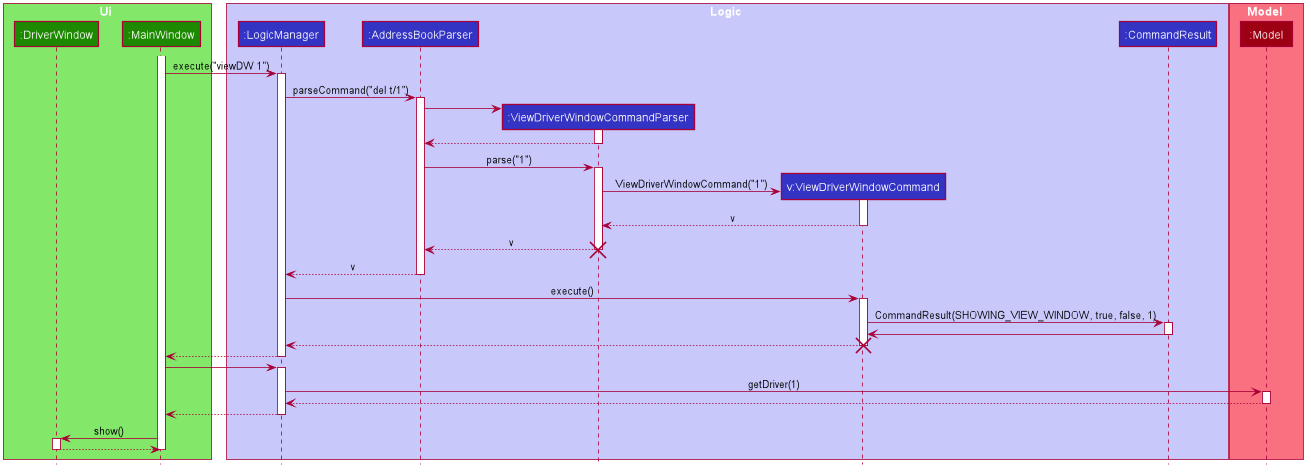

The diagram above was rendered by PlantUML. Its source (embedded in the PNG):
@startuml









skinparam BackgroundColor #FFFFFFF

skinparam Shadowing false

skinparam Class {
    FontColor #FFFFFF
    BorderThickness 1
    BorderColor #FFFFFF
    StereotypeFontColor #FFFFFF
    FontName Arial
}


skinparam Actor {
    BorderColor #000000
    Color #000000
    FontName Arial
}

skinparam Sequence {
    MessageAlign center
    BoxFontSize 15
    BoxPadding 0
    BoxFontColor #FFFFFF
    FontName Arial
}


skinparam Participant {
    FontColor #FFFFFFF
    Padding 20
}

skinparam MinClassWidth 50
skinparam ParticipantPadding 10
skinparam Shadowing false
skinparam DefaultTextAlignment center
skinparam packageStyle Rectangle

hide footbox
hide members
hide circle

box Ui #83E769
participant ":DriverWindow" as DriverWindow #1D8900
participant ":MainWindow" as MainWindow #1D8900
end box

box Logic #C8C8FA
participant ":LogicManager" as LogicManager #3333C4
participant ":AddressBookParser" as AddressBookParser #3333C4
participant ":ViewDriverWindowCommandParser" as ViewDriverWindowCommandParser #3333C4
participant "v:ViewDriverWindowCommand" as ViewDriverWindowCommand #3333C4
participant ":CommandResult" as CommandResult #3333C4
end box

box Model #F97181
participant ":Model" as Model #9D0012
end box

activate MainWindow
MainWindow -> LogicManager : execute("viewDW 1")
activate LogicManager

LogicManager -> AddressBookParser : parseCommand("del t/1")
activate AddressBookParser

create ViewDriverWindowCommandParser
AddressBookParser -> ViewDriverWindowCommandParser
activate ViewDriverWindowCommandParser

ViewDriverWindowCommandParser --> AddressBookParser
deactivate ViewDriverWindowCommandParser

AddressBookParser -> ViewDriverWindowCommandParser : parse("1")
activate ViewDriverWindowCommandParser

create ViewDriverWindowCommand
ViewDriverWindowCommandParser -> ViewDriverWindowCommand : ViewDriverWindowCommand("1")
activate ViewDriverWindowCommand

ViewDriverWindowCommand --> ViewDriverWindowCommandParser: v
deactivate ViewDriverWindowCommand

ViewDriverWindowCommandParser --> AddressBookParser : v
destroy ViewDriverWindowCommandParser

AddressBookParser --> LogicManager : v
deactivate AddressBookParser

LogicManager -> ViewDriverWindowCommand : execute()
activate ViewDriverWindowCommand

ViewDriverWindowCommand -> CommandResult : CommandResult(SHOWING_VIEW_WINDOW, true, false, 1)
activate CommandResult

CommandResult -> ViewDriverWindowCommand
deactivate CommandResult

ViewDriverWindowCommand --> LogicManager
destroy ViewDriverWindowCommand

LogicManager --> MainWindow
deactivate LogicManager

MainWindow -> LogicManager
activate LogicManager


LogicManager -> Model : getDriver(1)
activate Model

Model --> LogicManager
deactivate Model

LogicManager --> MainWindow
deactivate LogicManager

MainWindow -> DriverWindow : show()
activate DriverWindow

DriverWindow --> MainWindow
deactivate DriverWindow
deactivate MainWindow

@enduml